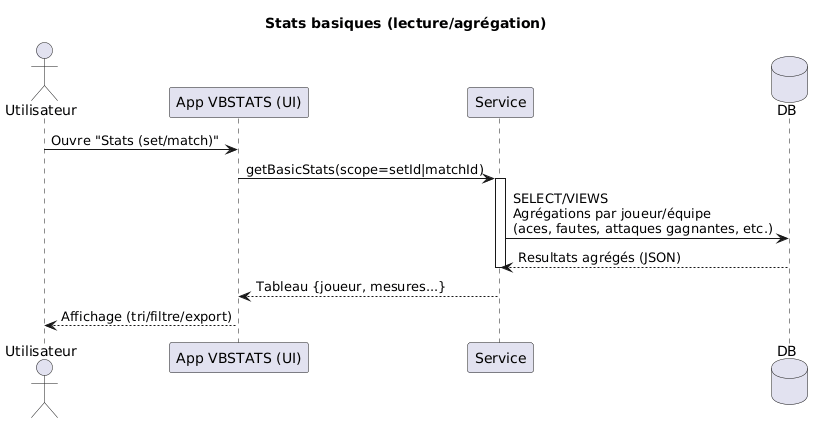

The diagram above was rendered by PlantUML. Its source (embedded in the PNG):
@startuml
title Stats basiques (lecture/agrégation)

actor "Utilisateur" as U
participant "App VBSTATS (UI)" as UI
participant "Service" as S
database "DB" as DB

U -> UI: Ouvre "Stats (set/match)"
UI -> S: getBasicStats(scope=setId|matchId)
activate S
S -> DB: SELECT/VIEWS\nAgrégations par joueur/équipe\n(aces, fautes, attaques gagnantes, etc.)
DB --> S: Resultats agrégés (JSON)
deactivate S
S --> UI: Tableau {joueur, mesures...}
UI --> U: Affichage (tri/filtre/export)
@enduml